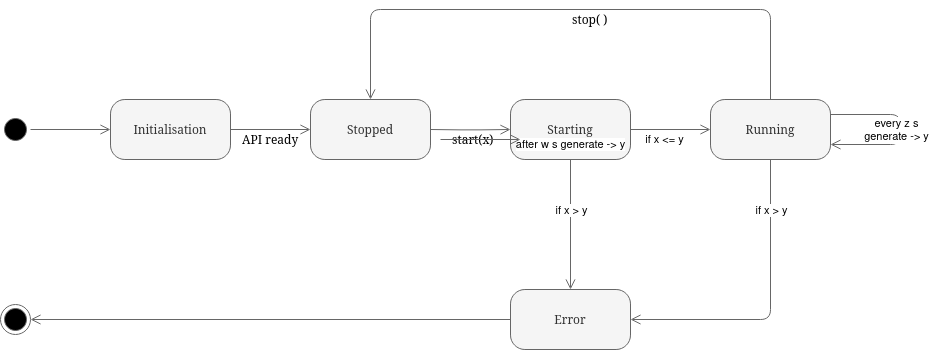

The diagram above was exported from draw.io. Its source (the exported page's mxGraphModel, read from the mxfile embedded in the PNG):
<mxGraphModel dx="989" dy="546" grid="1" gridSize="10" guides="1" tooltips="1" connect="1" arrows="1" fold="1" page="1" pageScale="1" pageWidth="1100" pageHeight="850" background="none" math="0" shadow="0">
  <root>
    <mxCell id="0" />
    <mxCell id="1" parent="0" />
    <mxCell id="382b91b5511bd0f7-1" value="" style="ellipse;html=1;shape=startState;fillColor=#000000;strokeColor=#666666;rounded=1;shadow=0;comic=0;labelBackgroundColor=none;fontFamily=Verdana;fontSize=12;fontColor=#000000;align=center;direction=south;" parent="1" vertex="1">
      <mxGeometry x="130" y="135" width="30" height="30" as="geometry" />
    </mxCell>
    <mxCell id="382b91b5511bd0f7-6" value="Initialisation" style="rounded=1;whiteSpace=wrap;html=1;arcSize=24;fillColor=#f5f5f5;strokeColor=#666666;shadow=0;comic=0;labelBackgroundColor=none;fontFamily=Verdana;fontSize=12;fontColor=#333333;align=center;" parent="1" vertex="1">
      <mxGeometry x="240" y="120" width="120" height="60" as="geometry" />
    </mxCell>
    <mxCell id="2a3bc250acf0617d-9" style="edgeStyle=orthogonalEdgeStyle;html=1;labelBackgroundColor=none;endArrow=open;endSize=8;strokeColor=#666666;fontFamily=Verdana;fontSize=12;align=left;" parent="1" source="382b91b5511bd0f7-1" target="382b91b5511bd0f7-6" edge="1">
      <mxGeometry relative="1" as="geometry" />
    </mxCell>
    <mxCell id="Tfe6aJT-2zBwd2OTZLij-1" value="&lt;div&gt;Stopped&lt;/div&gt;" style="rounded=1;whiteSpace=wrap;html=1;arcSize=24;fillColor=#f5f5f5;strokeColor=#666666;shadow=0;comic=0;labelBackgroundColor=none;fontFamily=Verdana;fontSize=12;fontColor=#333333;align=center;" vertex="1" parent="1">
      <mxGeometry x="440" y="120" width="120" height="60" as="geometry" />
    </mxCell>
    <mxCell id="Tfe6aJT-2zBwd2OTZLij-2" style="edgeStyle=orthogonalEdgeStyle;html=1;labelBackgroundColor=none;endArrow=open;endSize=8;strokeColor=#666666;fontFamily=Verdana;fontSize=12;align=left;entryX=0;entryY=0.5;entryDx=0;entryDy=0;exitX=1;exitY=0.5;exitDx=0;exitDy=0;" edge="1" parent="1" source="382b91b5511bd0f7-6" target="Tfe6aJT-2zBwd2OTZLij-1">
      <mxGeometry relative="1" as="geometry">
        <mxPoint x="170" y="160" as="sourcePoint" />
        <mxPoint x="250" y="160" as="targetPoint" />
      </mxGeometry>
    </mxCell>
    <mxCell id="Tfe6aJT-2zBwd2OTZLij-3" value="Starting" style="rounded=1;whiteSpace=wrap;html=1;arcSize=24;fillColor=#f5f5f5;strokeColor=#666666;shadow=0;comic=0;labelBackgroundColor=none;fontFamily=Verdana;fontSize=12;fontColor=#333333;align=center;" vertex="1" parent="1">
      <mxGeometry x="640" y="120" width="120" height="60" as="geometry" />
    </mxCell>
    <mxCell id="Tfe6aJT-2zBwd2OTZLij-4" value="start(x)" style="edgeStyle=orthogonalEdgeStyle;html=1;labelBackgroundColor=none;endArrow=open;endSize=8;strokeColor=#666666;fontFamily=Verdana;fontSize=12;align=left;entryX=0;entryY=0.5;entryDx=0;entryDy=0;" edge="1" parent="1" target="Tfe6aJT-2zBwd2OTZLij-3">
      <mxGeometry x="-0.5001" y="-10" relative="1" as="geometry">
        <mxPoint x="560" y="150" as="sourcePoint" />
        <mxPoint x="450" y="160" as="targetPoint" />
        <mxPoint as="offset" />
      </mxGeometry>
    </mxCell>
    <mxCell id="Tfe6aJT-2zBwd2OTZLij-5" value="&lt;div&gt;Running&lt;/div&gt;" style="rounded=1;whiteSpace=wrap;html=1;arcSize=24;fillColor=#f5f5f5;strokeColor=#666666;shadow=0;comic=0;labelBackgroundColor=none;fontFamily=Verdana;fontSize=12;fontColor=#333333;align=center;" vertex="1" parent="1">
      <mxGeometry x="840" y="120" width="120" height="60" as="geometry" />
    </mxCell>
    <mxCell id="Tfe6aJT-2zBwd2OTZLij-6" style="edgeStyle=orthogonalEdgeStyle;html=1;labelBackgroundColor=none;endArrow=open;endSize=8;strokeColor=#666666;fontFamily=Verdana;fontSize=12;align=left;exitX=1;exitY=0.5;exitDx=0;exitDy=0;" edge="1" parent="1" source="Tfe6aJT-2zBwd2OTZLij-3" target="Tfe6aJT-2zBwd2OTZLij-5">
      <mxGeometry relative="1" as="geometry">
        <mxPoint x="570" y="160" as="sourcePoint" />
        <mxPoint x="650" y="160" as="targetPoint" />
      </mxGeometry>
    </mxCell>
    <mxCell id="Tfe6aJT-2zBwd2OTZLij-7" value="&lt;div&gt;Error&lt;/div&gt;" style="rounded=1;whiteSpace=wrap;html=1;arcSize=24;fillColor=#f5f5f5;strokeColor=#666666;shadow=0;comic=0;labelBackgroundColor=none;fontFamily=Verdana;fontSize=12;fontColor=#333333;align=center;" vertex="1" parent="1">
      <mxGeometry x="640" y="310" width="120" height="60" as="geometry" />
    </mxCell>
    <mxCell id="Tfe6aJT-2zBwd2OTZLij-8" style="edgeStyle=orthogonalEdgeStyle;html=1;labelBackgroundColor=none;endArrow=open;endSize=8;strokeColor=#666666;fontFamily=Verdana;fontSize=12;align=left;entryX=0.5;entryY=0;entryDx=0;entryDy=0;exitX=0.5;exitY=1;exitDx=0;exitDy=0;" edge="1" parent="1" source="Tfe6aJT-2zBwd2OTZLij-3" target="Tfe6aJT-2zBwd2OTZLij-7">
      <mxGeometry relative="1" as="geometry">
        <mxPoint x="570" y="160" as="sourcePoint" />
        <mxPoint x="650" y="160" as="targetPoint" />
      </mxGeometry>
    </mxCell>
    <mxCell id="Tfe6aJT-2zBwd2OTZLij-13" value="if x &amp;gt; y" style="edgeLabel;html=1;align=center;verticalAlign=middle;resizable=0;points=[];" vertex="1" connectable="0" parent="Tfe6aJT-2zBwd2OTZLij-8">
      <mxGeometry x="-0.2966" relative="1" as="geometry">
        <mxPoint y="4" as="offset" />
      </mxGeometry>
    </mxCell>
    <mxCell id="Tfe6aJT-2zBwd2OTZLij-9" style="edgeStyle=orthogonalEdgeStyle;html=1;labelBackgroundColor=none;endArrow=open;endSize=8;strokeColor=#666666;fontFamily=Verdana;fontSize=12;align=left;entryX=1;entryY=0.5;entryDx=0;entryDy=0;exitX=0.5;exitY=1;exitDx=0;exitDy=0;" edge="1" parent="1" source="Tfe6aJT-2zBwd2OTZLij-5" target="Tfe6aJT-2zBwd2OTZLij-7">
      <mxGeometry relative="1" as="geometry">
        <mxPoint x="710" y="190" as="sourcePoint" />
        <mxPoint x="710" y="320" as="targetPoint" />
      </mxGeometry>
    </mxCell>
    <mxCell id="Tfe6aJT-2zBwd2OTZLij-14" value="if x &amp;gt; y" style="edgeLabel;html=1;align=center;verticalAlign=middle;resizable=0;points=[];" vertex="1" connectable="0" parent="Tfe6aJT-2zBwd2OTZLij-9">
      <mxGeometry x="-0.1571" y="1" relative="1" as="geometry">
        <mxPoint x="-1" y="-76" as="offset" />
      </mxGeometry>
    </mxCell>
    <mxCell id="Tfe6aJT-2zBwd2OTZLij-10" value="" style="ellipse;html=1;shape=endState;fillColor=#000000;strokeColor=#666666;rounded=1;shadow=0;comic=0;labelBackgroundColor=none;fontFamily=Verdana;fontSize=12;fontColor=#000000;align=center;" vertex="1" parent="1">
      <mxGeometry x="130" y="325" width="30" height="30" as="geometry" />
    </mxCell>
    <mxCell id="Tfe6aJT-2zBwd2OTZLij-11" style="edgeStyle=orthogonalEdgeStyle;html=1;labelBackgroundColor=none;endArrow=open;endSize=8;strokeColor=#666666;fontFamily=Verdana;fontSize=12;align=left;entryX=1;entryY=0.5;entryDx=0;entryDy=0;exitX=0;exitY=0.5;exitDx=0;exitDy=0;" edge="1" parent="1" source="Tfe6aJT-2zBwd2OTZLij-7" target="Tfe6aJT-2zBwd2OTZLij-10">
      <mxGeometry relative="1" as="geometry">
        <mxPoint x="370" y="160" as="sourcePoint" />
        <mxPoint x="450" y="160" as="targetPoint" />
      </mxGeometry>
    </mxCell>
    <mxCell id="Tfe6aJT-2zBwd2OTZLij-12" value="stop( )" style="edgeStyle=orthogonalEdgeStyle;html=1;labelBackgroundColor=none;endArrow=open;endSize=8;strokeColor=#666666;fontFamily=Verdana;fontSize=12;align=left;entryX=0.5;entryY=0;entryDx=0;entryDy=0;exitX=0.5;exitY=0;exitDx=0;exitDy=0;" edge="1" parent="1" source="Tfe6aJT-2zBwd2OTZLij-5" target="Tfe6aJT-2zBwd2OTZLij-1">
      <mxGeometry y="10" relative="1" as="geometry">
        <mxPoint x="910" y="190" as="sourcePoint" />
        <mxPoint x="770" y="350" as="targetPoint" />
        <Array as="points">
          <mxPoint x="900" y="30" />
          <mxPoint x="500" y="30" />
        </Array>
        <mxPoint as="offset" />
      </mxGeometry>
    </mxCell>
    <mxCell id="Tfe6aJT-2zBwd2OTZLij-15" style="edgeStyle=orthogonalEdgeStyle;html=1;labelBackgroundColor=none;endArrow=open;endSize=8;strokeColor=#666666;fontFamily=Verdana;fontSize=12;align=left;entryX=1;entryY=0.75;entryDx=0;entryDy=0;exitX=1;exitY=0.25;exitDx=0;exitDy=0;" edge="1" parent="1" source="Tfe6aJT-2zBwd2OTZLij-5" target="Tfe6aJT-2zBwd2OTZLij-5">
      <mxGeometry relative="1" as="geometry">
        <mxPoint x="1050" y="130" as="sourcePoint" />
        <mxPoint x="450" y="160" as="targetPoint" />
        <Array as="points">
          <mxPoint x="1030" y="135" />
          <mxPoint x="1030" y="165" />
        </Array>
      </mxGeometry>
    </mxCell>
    <mxCell id="Tfe6aJT-2zBwd2OTZLij-17" value="every z s&lt;br&gt;generate -&amp;gt; y" style="edgeLabel;html=1;align=center;verticalAlign=middle;resizable=0;points=[];" vertex="1" connectable="0" parent="Tfe6aJT-2zBwd2OTZLij-15">
      <mxGeometry x="0.349" relative="1" as="geometry">
        <mxPoint x="10" y="-15" as="offset" />
      </mxGeometry>
    </mxCell>
    <mxCell id="Tfe6aJT-2zBwd2OTZLij-18" value="after w s generate -&amp;gt; y" style="edgeLabel;html=1;align=center;verticalAlign=middle;resizable=0;points=[];" vertex="1" connectable="0" parent="1">
      <mxGeometry x="699.9982861226965" y="164.99732788867547" as="geometry" />
    </mxCell>
    <mxCell id="Tfe6aJT-2zBwd2OTZLij-19" value="if x &amp;lt;= y" style="edgeLabel;html=1;align=center;verticalAlign=middle;resizable=0;points=[];" vertex="1" connectable="0" parent="1">
      <mxGeometry x="799.9999999999998" y="159.99724137931025" as="geometry">
        <mxPoint x="-6" as="offset" />
      </mxGeometry>
    </mxCell>
    <mxCell id="Tfe6aJT-2zBwd2OTZLij-20" value="API ready" style="edgeStyle=orthogonalEdgeStyle;html=1;labelBackgroundColor=none;endArrow=open;endSize=8;strokeColor=#666666;fontFamily=Verdana;fontSize=12;align=left;entryX=0;entryY=0.5;entryDx=0;entryDy=0;" edge="1" parent="1">
      <mxGeometry x="-1" y="-200" relative="1" as="geometry">
        <mxPoint x="570" y="160" as="sourcePoint" />
        <mxPoint x="650" y="160" as="targetPoint" />
        <mxPoint x="-200" y="-200" as="offset" />
      </mxGeometry>
    </mxCell>
  </root>
</mxGraphModel>